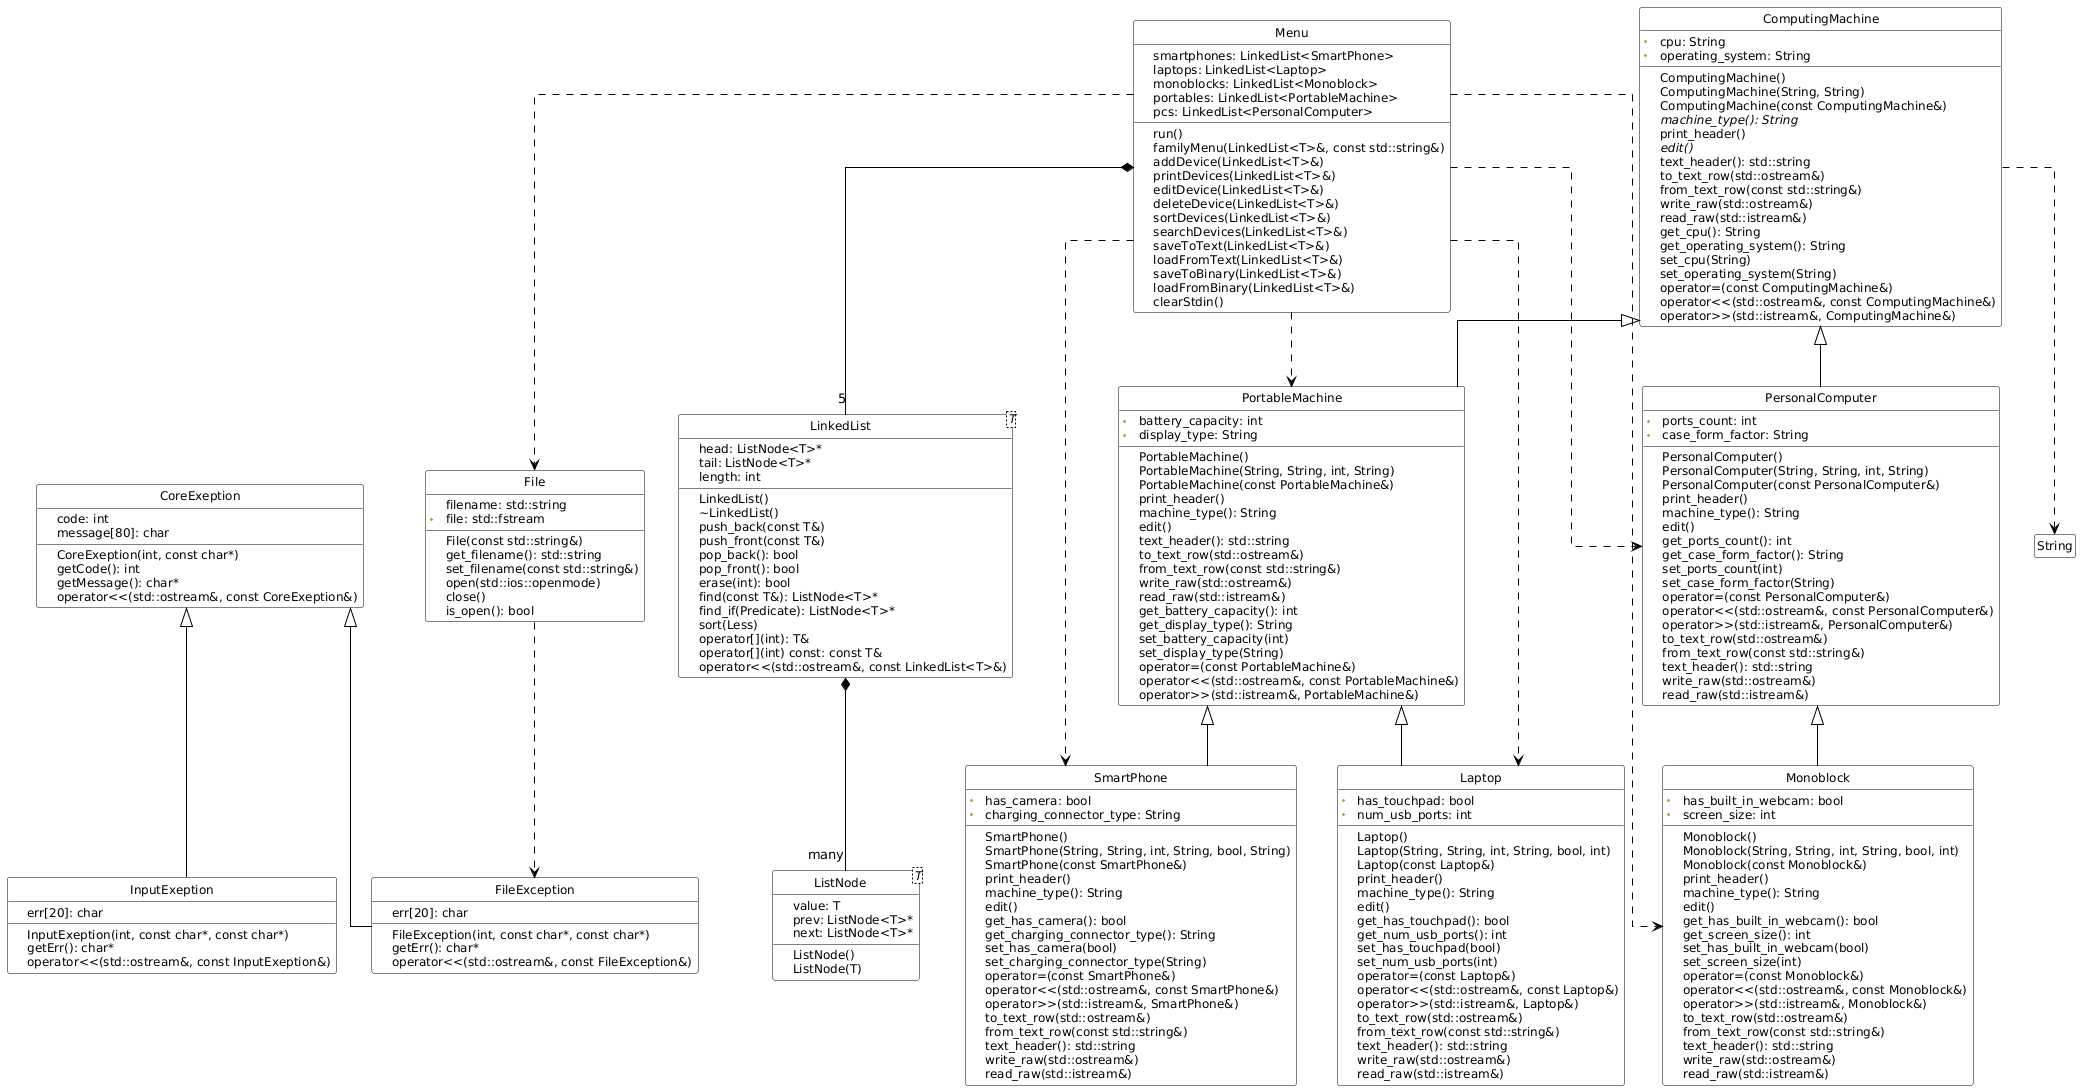

The diagram above was rendered by PlantUML. Its source (embedded in the PNG):
@startuml
' Настройки
skinparam linetype ortho

skinparam class {
    BackgroundColor White
    BorderColor Black
    ArrowColor Black
    AttributeFontSize 12
    AttributeFontName Arial
    MethodFontSize 12
    MethodFontName Arial
}

skinparam groupInheritance 4
hide circle
hide empty members

skinparam {
    ClassAttributeIconSize 1
    ClassMethodIconSize 0
}

' Классы исключений
class CoreExeption {
  - code: int
  - message[80]: char
  + CoreExeption(int, const char*)
  + getCode(): int
  + getMessage(): char*
  + operator<<(std::ostream&, const CoreExeption&)
}

class InputExeption {
  - err[20]: char
  + InputExeption(int, const char*, const char*)
  + getErr(): char*
  + operator<<(std::ostream&, const InputExeption&)
}

class FileException {
  - err[20]: char
  + FileException(int, const char*, const char*)
  + getErr(): char*
  + operator<<(std::ostream&, const FileException&)
}

' Иерархия исключений
CoreExeption <|-- InputExeption
CoreExeption <|-- FileException

' Класс File
class File {
  - filename: std::string
  # file: std::fstream
  + File(const std::string&)
  + get_filename(): std::string
  + set_filename(const std::string&)
  + open(std::ios::openmode)
  + close()
  + is_open(): bool
}

' Класс Menu
class Menu {
  - smartphones: LinkedList<SmartPhone>
  - laptops: LinkedList<Laptop>
  - monoblocks: LinkedList<Monoblock>
  - portables: LinkedList<PortableMachine>
  - pcs: LinkedList<PersonalComputer>
  + run()
  + familyMenu(LinkedList<T>&, const std::string&)
  + addDevice(LinkedList<T>&)
  + printDevices(LinkedList<T>&)
  + editDevice(LinkedList<T>&)
  + deleteDevice(LinkedList<T>&)
  + sortDevices(LinkedList<T>&)
  + searchDevices(LinkedList<T>&)
  + saveToText(LinkedList<T>&)
  + loadFromText(LinkedList<T>&)
  + saveToBinary(LinkedList<T>&)
  + loadFromBinary(LinkedList<T>&)
  - clearStdin()
}

' Шаблонный класс LinkedList
class LinkedList<T> {
  + head: ListNode<T>*
  + tail: ListNode<T>*
  + length: int
  + LinkedList()
  + ~LinkedList()
  + push_back(const T&)
  + push_front(const T&)
  + pop_back(): bool
  + pop_front(): bool
  + erase(int): bool
  + find(const T&): ListNode<T>*
  + find_if(Predicate): ListNode<T>*
  + sort(Less)
  + operator[](int): T&
  + operator[](int) const: const T&
  + operator<<(std::ostream&, const LinkedList<T>&)
}

' Внутренний класс LinkedList
class ListNode<T> {
  + value: T
  + prev: ListNode<T>*
  + next: ListNode<T>*
  + ListNode()
  + ListNode(T)
}

' Абстрактный базовый класс
class ComputingMachine {
  # cpu: String
  # operating_system: String
  + ComputingMachine()
  + ComputingMachine(String, String)
  + ComputingMachine(const ComputingMachine&)
  + {abstract} machine_type(): String
  + print_header()
  + {abstract} edit()
  + text_header(): std::string
  + to_text_row(std::ostream&)
  + from_text_row(const std::string&)
  + write_raw(std::ostream&)
  + read_raw(std::istream&)
  + get_cpu(): String
  + get_operating_system(): String
  + set_cpu(String)
  + set_operating_system(String)
  + operator=(const ComputingMachine&)
  + operator<<(std::ostream&, const ComputingMachine&)
  + operator>>(std::istream&, ComputingMachine&)
}

' Производные классы
class PortableMachine {
  # battery_capacity: int
  # display_type: String
  + PortableMachine()
  + PortableMachine(String, String, int, String)
  + PortableMachine(const PortableMachine&)
  + print_header()
  + machine_type(): String
  + edit()
  + text_header(): std::string
  + to_text_row(std::ostream&)
  + from_text_row(const std::string&)
  + write_raw(std::ostream&)
  + read_raw(std::istream&)
  + get_battery_capacity(): int
  + get_display_type(): String
  + set_battery_capacity(int)
  + set_display_type(String)
  + operator=(const PortableMachine&)
  + operator<<(std::ostream&, const PortableMachine&)
  + operator>>(std::istream&, PortableMachine&)
}

class PersonalComputer {
  # ports_count: int
  # case_form_factor: String
  + PersonalComputer()
  + PersonalComputer(String, String, int, String)
  + PersonalComputer(const PersonalComputer&)
  + print_header()
  + machine_type(): String
  + edit()
  + get_ports_count(): int
  + get_case_form_factor(): String
  + set_ports_count(int)
  + set_case_form_factor(String)
  + operator=(const PersonalComputer&)
  + operator<<(std::ostream&, const PersonalComputer&)
  + operator>>(std::istream&, PersonalComputer&)
  + to_text_row(std::ostream&)
  + from_text_row(const std::string&)
  + text_header(): std::string
  + write_raw(std::ostream&)
  + read_raw(std::istream&)
}

' Конечные производные классы
class SmartPhone {
  # has_camera: bool
  # charging_connector_type: String
  + SmartPhone()
  + SmartPhone(String, String, int, String, bool, String)
  + SmartPhone(const SmartPhone&)
  + print_header()
  + machine_type(): String
  + edit()
  + get_has_camera(): bool
  + get_charging_connector_type(): String
  + set_has_camera(bool)
  + set_charging_connector_type(String)
  + operator=(const SmartPhone&)
  + operator<<(std::ostream&, const SmartPhone&)
  + operator>>(std::istream&, SmartPhone&)
  + to_text_row(std::ostream&)
  + from_text_row(const std::string&)
  + text_header(): std::string
  + write_raw(std::ostream&)
  + read_raw(std::istream&)
}

class Laptop {
  # has_touchpad: bool
  # num_usb_ports: int
  + Laptop()
  + Laptop(String, String, int, String, bool, int)
  + Laptop(const Laptop&)
  + print_header()
  + machine_type(): String
  + edit()
  + get_has_touchpad(): bool
  + get_num_usb_ports(): int
  + set_has_touchpad(bool)
  + set_num_usb_ports(int)
  + operator=(const Laptop&)
  + operator<<(std::ostream&, const Laptop&)
  + operator>>(std::istream&, Laptop&)
  + to_text_row(std::ostream&)
  + from_text_row(const std::string&)
  + text_header(): std::string
  + write_raw(std::ostream&)
  + read_raw(std::istream&)
}

class Monoblock {
  # has_built_in_webcam: bool
  # screen_size: int
  + Monoblock()
  + Monoblock(String, String, int, String, bool, int)
  + Monoblock(const Monoblock&)
  + print_header()
  + machine_type(): String
  + edit()
  + get_has_built_in_webcam(): bool
  + get_screen_size(): int
  + set_has_built_in_webcam(bool)
  + set_screen_size(int)
  + operator=(const Monoblock&)
  + operator<<(std::ostream&, const Monoblock&)
  + operator>>(std::istream&, Monoblock&)
  + to_text_row(std::ostream&)
  + from_text_row(const std::string&)
  + text_header(): std::string
  + write_raw(std::ostream&)
  + read_raw(std::istream&)
}

' Отношения наследования
ComputingMachine <|-- PortableMachine
ComputingMachine <|-- PersonalComputer

PortableMachine <|-- SmartPhone
PortableMachine <|-- Laptop

PersonalComputer <|-- Monoblock

' Композиция Menu с LinkedList
Menu *-- "5" LinkedList

' Композиция LinkedList с ListNode
LinkedList *-- "many" ListNode

' Зависимости (использование)
File ..> FileException
Menu ..> File
Menu ..> SmartPhone
Menu ..> Laptop
Menu ..> Monoblock
Menu ..> PortableMachine
Menu ..> PersonalComputer
ComputingMachine ..> String
@enduml